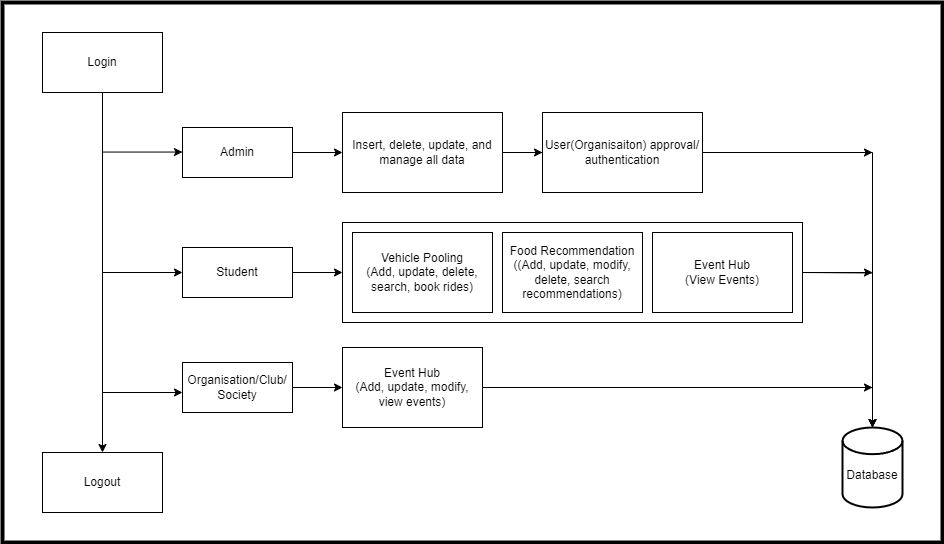

The diagram above was exported from draw.io. Its source (the exported page's mxGraphModel, read from the mxfile embedded in the PNG):
<mxGraphModel dx="1434" dy="750" grid="1" gridSize="10" guides="1" tooltips="1" connect="1" arrows="1" fold="1" page="1" pageScale="1" pageWidth="850" pageHeight="1100" math="0" shadow="0">
  <root>
    <mxCell id="0" />
    <mxCell id="1" parent="0" />
    <mxCell id="JhVfZ2SFHZQroO5xEiYe-6" style="edgeStyle=orthogonalEdgeStyle;rounded=0;orthogonalLoop=1;jettySize=auto;html=1;entryX=0.5;entryY=0;entryDx=0;entryDy=0;" parent="1" source="JhVfZ2SFHZQroO5xEiYe-1" target="JhVfZ2SFHZQroO5xEiYe-2" edge="1">
      <mxGeometry relative="1" as="geometry" />
    </mxCell>
    <mxCell id="JhVfZ2SFHZQroO5xEiYe-1" value="Login" style="rounded=0;whiteSpace=wrap;html=1;" parent="1" vertex="1">
      <mxGeometry x="160" y="140" width="120" height="60" as="geometry" />
    </mxCell>
    <mxCell id="JhVfZ2SFHZQroO5xEiYe-2" value="Logout" style="rounded=0;whiteSpace=wrap;html=1;" parent="1" vertex="1">
      <mxGeometry x="160" y="560" width="120" height="60" as="geometry" />
    </mxCell>
    <mxCell id="JhVfZ2SFHZQroO5xEiYe-25" style="edgeStyle=orthogonalEdgeStyle;rounded=0;orthogonalLoop=1;jettySize=auto;html=1;entryX=0;entryY=0.5;entryDx=0;entryDy=0;" parent="1" source="JhVfZ2SFHZQroO5xEiYe-3" target="JhVfZ2SFHZQroO5xEiYe-10" edge="1">
      <mxGeometry relative="1" as="geometry" />
    </mxCell>
    <mxCell id="JhVfZ2SFHZQroO5xEiYe-3" value="Admin" style="rounded=0;whiteSpace=wrap;html=1;" parent="1" vertex="1">
      <mxGeometry x="300" y="235" width="110" height="50" as="geometry" />
    </mxCell>
    <mxCell id="JhVfZ2SFHZQroO5xEiYe-26" style="edgeStyle=orthogonalEdgeStyle;rounded=0;orthogonalLoop=1;jettySize=auto;html=1;entryX=0;entryY=0.5;entryDx=0;entryDy=0;" parent="1" source="JhVfZ2SFHZQroO5xEiYe-4" target="JhVfZ2SFHZQroO5xEiYe-11" edge="1">
      <mxGeometry relative="1" as="geometry" />
    </mxCell>
    <mxCell id="JhVfZ2SFHZQroO5xEiYe-4" value="Student" style="rounded=0;whiteSpace=wrap;html=1;" parent="1" vertex="1">
      <mxGeometry x="300" y="355" width="110" height="50" as="geometry" />
    </mxCell>
    <mxCell id="JhVfZ2SFHZQroO5xEiYe-27" style="edgeStyle=orthogonalEdgeStyle;rounded=0;orthogonalLoop=1;jettySize=auto;html=1;entryX=0;entryY=0.5;entryDx=0;entryDy=0;" parent="1" source="JhVfZ2SFHZQroO5xEiYe-5" target="JhVfZ2SFHZQroO5xEiYe-17" edge="1">
      <mxGeometry relative="1" as="geometry" />
    </mxCell>
    <mxCell id="JhVfZ2SFHZQroO5xEiYe-5" value="Organisation/Club/&lt;br&gt;Society" style="rounded=0;whiteSpace=wrap;html=1;" parent="1" vertex="1">
      <mxGeometry x="300" y="470" width="110" height="50" as="geometry" />
    </mxCell>
    <mxCell id="JhVfZ2SFHZQroO5xEiYe-31" style="edgeStyle=orthogonalEdgeStyle;rounded=0;orthogonalLoop=1;jettySize=auto;html=1;" parent="1" source="JhVfZ2SFHZQroO5xEiYe-10" target="JhVfZ2SFHZQroO5xEiYe-21" edge="1">
      <mxGeometry relative="1" as="geometry" />
    </mxCell>
    <mxCell id="JhVfZ2SFHZQroO5xEiYe-34" style="edgeStyle=orthogonalEdgeStyle;rounded=0;orthogonalLoop=1;jettySize=auto;html=1;" parent="1" source="rpaWVw11j2FrbPDWX4dr-1" edge="1">
      <mxGeometry relative="1" as="geometry">
        <mxPoint x="990" y="260" as="targetPoint" />
      </mxGeometry>
    </mxCell>
    <mxCell id="JhVfZ2SFHZQroO5xEiYe-10" value="Insert, delete, update, and manage all data" style="rounded=0;whiteSpace=wrap;html=1;" parent="1" vertex="1">
      <mxGeometry x="460" y="220" width="160" height="80" as="geometry" />
    </mxCell>
    <mxCell id="JhVfZ2SFHZQroO5xEiYe-16" value="" style="group" parent="1" connectable="0" vertex="1">
      <mxGeometry x="460" y="330" width="460" height="100" as="geometry" />
    </mxCell>
    <mxCell id="JhVfZ2SFHZQroO5xEiYe-11" value="" style="rounded=0;whiteSpace=wrap;html=1;" parent="JhVfZ2SFHZQroO5xEiYe-16" vertex="1">
      <mxGeometry width="460" height="100" as="geometry" />
    </mxCell>
    <mxCell id="JhVfZ2SFHZQroO5xEiYe-12" value="Vehicle Pooling&lt;br&gt;(Add, update, delete, search, book rides)" style="rounded=0;whiteSpace=wrap;html=1;" parent="JhVfZ2SFHZQroO5xEiYe-16" vertex="1">
      <mxGeometry x="10" y="10" width="140" height="80" as="geometry" />
    </mxCell>
    <mxCell id="JhVfZ2SFHZQroO5xEiYe-13" value="Food Recommendation&lt;br&gt;((Add, update, modify, delete, search recommendations)" style="rounded=0;whiteSpace=wrap;html=1;" parent="JhVfZ2SFHZQroO5xEiYe-16" vertex="1">
      <mxGeometry x="160" y="10" width="140" height="80" as="geometry" />
    </mxCell>
    <mxCell id="JhVfZ2SFHZQroO5xEiYe-35" style="edgeStyle=orthogonalEdgeStyle;rounded=0;orthogonalLoop=1;jettySize=auto;html=1;" parent="JhVfZ2SFHZQroO5xEiYe-16" edge="1">
      <mxGeometry relative="1" as="geometry">
        <mxPoint x="530" y="50" as="targetPoint" />
        <mxPoint x="460" y="50" as="sourcePoint" />
      </mxGeometry>
    </mxCell>
    <mxCell id="JhVfZ2SFHZQroO5xEiYe-15" value="Event Hub&lt;br&gt;(View Events)" style="rounded=0;whiteSpace=wrap;html=1;" parent="JhVfZ2SFHZQroO5xEiYe-16" vertex="1">
      <mxGeometry x="310" y="10" width="140" height="80" as="geometry" />
    </mxCell>
    <mxCell id="JhVfZ2SFHZQroO5xEiYe-36" style="edgeStyle=orthogonalEdgeStyle;rounded=0;orthogonalLoop=1;jettySize=auto;html=1;" parent="1" source="JhVfZ2SFHZQroO5xEiYe-17" edge="1">
      <mxGeometry relative="1" as="geometry">
        <mxPoint x="990" y="495" as="targetPoint" />
      </mxGeometry>
    </mxCell>
    <mxCell id="JhVfZ2SFHZQroO5xEiYe-17" value="Event Hub&lt;br&gt;(Add, update, modify, view events)" style="rounded=0;whiteSpace=wrap;html=1;" parent="1" vertex="1">
      <mxGeometry x="460" y="455" width="140" height="80" as="geometry" />
    </mxCell>
    <mxCell id="JhVfZ2SFHZQroO5xEiYe-18" value="" style="endArrow=classic;html=1;rounded=0;" parent="1" edge="1">
      <mxGeometry width="50" height="50" relative="1" as="geometry">
        <mxPoint x="220" y="259.55" as="sourcePoint" />
        <mxPoint x="300" y="259.55" as="targetPoint" />
      </mxGeometry>
    </mxCell>
    <mxCell id="JhVfZ2SFHZQroO5xEiYe-19" value="" style="endArrow=classic;html=1;rounded=0;" parent="1" edge="1">
      <mxGeometry width="50" height="50" relative="1" as="geometry">
        <mxPoint x="220" y="380" as="sourcePoint" />
        <mxPoint x="300" y="380" as="targetPoint" />
      </mxGeometry>
    </mxCell>
    <mxCell id="JhVfZ2SFHZQroO5xEiYe-20" value="" style="endArrow=classic;html=1;rounded=0;" parent="1" edge="1">
      <mxGeometry width="50" height="50" relative="1" as="geometry">
        <mxPoint x="220" y="500" as="sourcePoint" />
        <mxPoint x="300" y="500" as="targetPoint" />
      </mxGeometry>
    </mxCell>
    <mxCell id="JhVfZ2SFHZQroO5xEiYe-21" value="&lt;br&gt;Database" style="strokeWidth=2;html=1;shape=mxgraph.flowchart.database;whiteSpace=wrap;" parent="1" vertex="1">
      <mxGeometry x="960" y="535" width="60" height="80" as="geometry" />
    </mxCell>
    <mxCell id="JhVfZ2SFHZQroO5xEiYe-30" value="" style="rounded=0;whiteSpace=wrap;html=1;strokeWidth=4;fillColor=none;" parent="1" vertex="1">
      <mxGeometry x="120" y="110" width="940" height="540" as="geometry" />
    </mxCell>
    <mxCell id="JhVfZ2SFHZQroO5xEiYe-32" style="edgeStyle=orthogonalEdgeStyle;rounded=0;orthogonalLoop=1;jettySize=auto;html=1;entryX=0.5;entryY=0;entryDx=0;entryDy=0;entryPerimeter=0;" parent="1" source="JhVfZ2SFHZQroO5xEiYe-17" target="JhVfZ2SFHZQroO5xEiYe-21" edge="1">
      <mxGeometry relative="1" as="geometry" />
    </mxCell>
    <mxCell id="JhVfZ2SFHZQroO5xEiYe-33" style="edgeStyle=orthogonalEdgeStyle;rounded=0;orthogonalLoop=1;jettySize=auto;html=1;entryX=0.5;entryY=0;entryDx=0;entryDy=0;entryPerimeter=0;" parent="1" target="JhVfZ2SFHZQroO5xEiYe-21" edge="1">
      <mxGeometry relative="1" as="geometry">
        <mxPoint x="920" y="380" as="sourcePoint" />
      </mxGeometry>
    </mxCell>
    <mxCell id="rpaWVw11j2FrbPDWX4dr-2" value="" style="edgeStyle=orthogonalEdgeStyle;rounded=0;orthogonalLoop=1;jettySize=auto;html=1;" parent="1" source="JhVfZ2SFHZQroO5xEiYe-10" target="rpaWVw11j2FrbPDWX4dr-1" edge="1">
      <mxGeometry relative="1" as="geometry">
        <mxPoint x="990" y="260" as="targetPoint" />
        <mxPoint x="620" y="260" as="sourcePoint" />
      </mxGeometry>
    </mxCell>
    <mxCell id="rpaWVw11j2FrbPDWX4dr-1" value="User(Organisaiton) approval/ authentication" style="rounded=0;whiteSpace=wrap;html=1;" parent="1" vertex="1">
      <mxGeometry x="660" y="220" width="160" height="80" as="geometry" />
    </mxCell>
  </root>
</mxGraphModel>